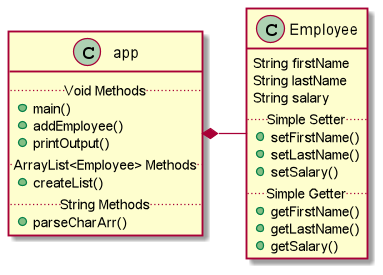

The diagram above was rendered by PlantUML. Its source (embedded in the PNG):
@startuml
'https://plantuml.com/class-diagram

class app {
..Void Methods..
+ main()
+ addEmployee()
+ printOutput()
..ArrayList<Employee> Methods..
+ createList()
..String Methods..
+ parseCharArr()
}

class Employee {
String firstName
String lastName
String salary
..Simple Setter..
+ setFirstName()
+ setLastName()
+ setSalary()
..Simple Getter..
+ getFirstName()
+ getLastName()
+ getSalary()
}

app *= Employee

@enduml